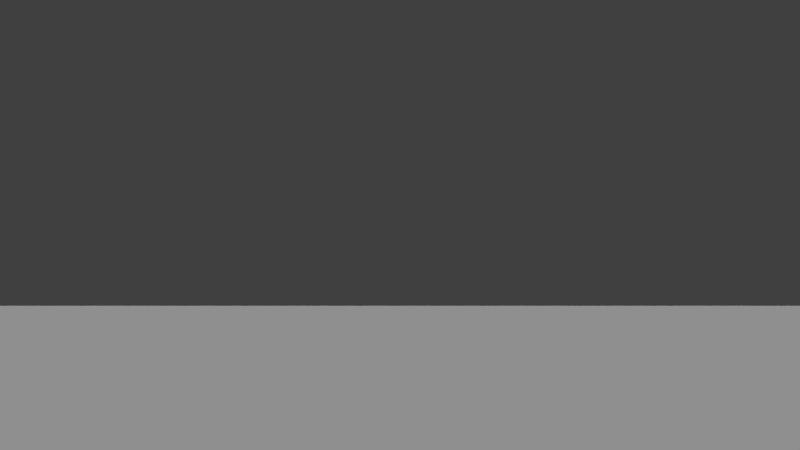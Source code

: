# Source: level.blend  (saved by Blender 2.68.1; exported with 4.5.12 LTS)
import bpy
from mathutils import Matrix  # noqa: F401  (used for matrix-valued properties, if any)

bpy.ops.wm.read_factory_settings(use_empty=True)
scene = bpy.context.scene
scene.name = 'Scene'

# ---- collections
col_collection_1 = bpy.data.collections.new('Collection 1'); scene.collection.children.link(col_collection_1)

# ---- materials (node trees are filled in below, after node groups)
mat_ground = bpy.data.materials.new('Ground')
mat_ground.alpha_threshold = 0.0
mat_ground.use_transparent_shadow = False
mat_ground.roughness = 0.5
mat_ground.line_color = (0.0, 0.0, 0.0, 1.0)

# ---- material node trees

# ---- world
world_world = bpy.data.worlds.new('World'); scene.world = world_world
world_world.color = (0.05088, 0.05088, 0.05088)
world_world.use_sun_shadow = False
world_world.sun_shadow_jitter_overblur = 0.0
world_world.cycles.sampling_method = 'MANUAL'
world_world.cycles.sample_map_resolution = 256

# ---- cameras
cam_camera_002 = bpy.data.cameras.new('Camera.002')
cam_camera_002.clip_end = 100.0
cam_camera_002.lens = 35.0
cam_camera_002.sensor_width = 32.0
cam_camera_002.sensor_height = 18.0
cam_camera_002.dof.focus_distance = 0.0
cam_camera_002.dof.aperture_fstop = 128.0

# ---- lights
light_hemi = bpy.data.lights.new('Hemi', 'SUN')
light_hemi.transmission_factor = 0.0
light_hemi.angle = 0.1993
light_hemi.energy = 0.5
light_hemi.shadow_buffer_clip_start = 0.5
light_hemi.shadow_soft_size = 0.1
light_hemi.shadow_cascade_max_distance = 1000.0
light_hemi.cycles.use_multiple_importance_sampling = False
light_sun_001 = bpy.data.lights.new('Sun.001', 'SUN')
light_sun_001.transmission_factor = 0.0
light_sun_001.cutoff_distance = 50.0
light_sun_001.use_shadow = False
light_sun_001.angle = 0.1993
light_sun_001.energy = 1.0
light_sun_001.shadow_buffer_clip_start = 1.0
light_sun_001.shadow_soft_size = 0.1
light_sun_001.shadow_cascade_max_distance = 1000.0
light_sun_001.cycles.use_multiple_importance_sampling = False

# ---- meshes
me_plane = bpy.data.meshes.new('Plane')
me_plane.from_pydata([(1.0, -1.0, 0.0), (-1.0, -1.0, 0.0), (1.0, 1.0, 0.0), (-1.0, 1.0, 0.0)], [], [(1, 0, 2, 3)])
me_plane.materials.append(mat_ground)
me_plane.use_remesh_preserve_volume = False
me_plane.use_remesh_preserve_attributes = False
me_plane.use_mirror_vertex_groups = False
me_plane.update()

# ---- objects
ob_hemi = bpy.data.objects.new('Hemi', light_hemi)
ob_level = bpy.data.objects.new('Level', None)
ob_sun = bpy.data.objects.new('Sun', light_sun_001)
ob_camera = bpy.data.objects.new('Camera', cam_camera_002)
ob_plane = bpy.data.objects.new('Plane', me_plane)

# ---- transforms, parenting, visibility, modifiers, constraints
ob_hemi.location = (0.0, 0.0, 0.0)
ob_hemi.rotation_euler = (3.142, -0.0, 0.0)
ob_hemi.lineart.crease_threshold = 0.0
ob_level.location = (0.0, 0.0, 2.384)
ob_level.rotation_euler = (0.0, -0.0, 3.142)
ob_level.empty_display_type = 'ARROWS'
ob_level.empty_image_offset = (0.0, 0.0)
ob_level.lineart.crease_threshold = 0.0
ob_sun.location = (0.0, -7.788, 6.231)
ob_sun.rotation_euler = (0.4102, -0.0, 0.0)
ob_sun.lineart.crease_threshold = 0.0
ob_camera.location = (0.0, -7.779, 1.451)
ob_camera.rotation_euler = (1.571, -0.0, -0.0)
ob_camera.lineart.crease_threshold = 0.0
ob_plane.location = (0.0, 0.0, 0.0)
ob_plane.scale = (7.983, 7.983, 7.983)
ob_plane.lineart.crease_threshold = 0.0

# ---- collection membership
col_collection_1.objects.link(ob_hemi)
col_collection_1.objects.link(ob_level)
col_collection_1.objects.link(ob_sun)
col_collection_1.objects.link(ob_camera)
col_collection_1.objects.link(ob_plane)

# ---- scene / render settings (as saved in the file)
scene.camera = ob_camera
scene.frame_start = 1; scene.frame_end = 250; scene.frame_set(1)
scene.render.engine = 'BLENDER_EEVEE_NEXT'
scene.render.image_settings.color_mode = 'RGB'
scene.render.image_settings.compression = 90
scene.render.resolution_percentage = 50
scene.render.dither_intensity = 0.0
scene.render.bake_margin = 2
scene.render.bake_bias = 0.0
scene.cycles.use_denoising = False
scene.cycles.samples = 10
scene.cycles.sampling_pattern = 'TABULATED_SOBOL'
scene.cycles.light_sampling_threshold = 0.0
scene.cycles.use_adaptive_sampling = False
scene.cycles.use_light_tree = False
scene.cycles.blur_glossy = 0.0
scene.cycles.volume_bounces = 1
scene.cycles.pixel_filter_type = 'GAUSSIAN'
scene.cycles.sample_clamp_indirect = 0.0
scene.view_settings.view_transform = 'Standard'
bpy.context.view_layer.update()

